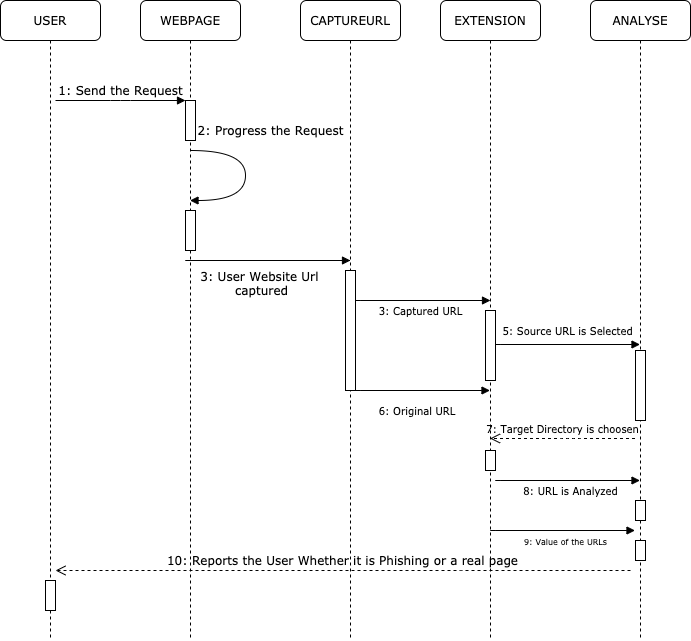

The diagram above was exported from draw.io. Its source (the exported page's mxGraphModel, read from the mxfile embedded in the PNG):
<mxGraphModel dx="2066" dy="671" grid="1" gridSize="10" guides="1" tooltips="1" connect="1" arrows="1" fold="1" page="1" pageScale="1" pageWidth="1100" pageHeight="850" background="#ffffff" math="0" shadow="0">
  <root>
    <mxCell id="0" />
    <mxCell id="1" parent="0" />
    <mxCell id="7baba1c4bc27f4b0-2" value="WEBPAGE" style="shape=umlLifeline;perimeter=lifelinePerimeter;whiteSpace=wrap;html=1;container=1;collapsible=0;recursiveResize=0;outlineConnect=0;rounded=1;shadow=0;comic=0;labelBackgroundColor=none;strokeWidth=1;fontFamily=Verdana;fontSize=12;align=center;" parent="1" vertex="1">
      <mxGeometry x="240" y="80" width="100" height="640" as="geometry" />
    </mxCell>
    <mxCell id="7baba1c4bc27f4b0-10" value="" style="html=1;points=[];perimeter=orthogonalPerimeter;rounded=0;shadow=0;comic=0;labelBackgroundColor=none;strokeWidth=1;fontFamily=Verdana;fontSize=12;align=center;" parent="7baba1c4bc27f4b0-2" vertex="1">
      <mxGeometry x="45" y="100" width="10" height="40" as="geometry" />
    </mxCell>
    <mxCell id="dmM_XXiMC5Kh2b0dI3Sj-2" value="" style="html=1;points=[];perimeter=orthogonalPerimeter;rounded=0;shadow=0;comic=0;labelBackgroundColor=none;strokeWidth=1;fontFamily=Verdana;fontSize=12;align=center;" parent="7baba1c4bc27f4b0-2" vertex="1">
      <mxGeometry x="45" y="210" width="10" height="40" as="geometry" />
    </mxCell>
    <mxCell id="7baba1c4bc27f4b0-3" value="CAPTUREURL" style="shape=umlLifeline;perimeter=lifelinePerimeter;whiteSpace=wrap;html=1;container=1;collapsible=0;recursiveResize=0;outlineConnect=0;rounded=1;shadow=0;comic=0;labelBackgroundColor=none;strokeWidth=1;fontFamily=Verdana;fontSize=12;align=center;" parent="1" vertex="1">
      <mxGeometry x="400" y="80" width="100" height="640" as="geometry" />
    </mxCell>
    <mxCell id="7baba1c4bc27f4b0-13" value="" style="html=1;points=[];perimeter=orthogonalPerimeter;rounded=0;shadow=0;comic=0;labelBackgroundColor=none;strokeWidth=1;fontFamily=Verdana;fontSize=12;align=center;" parent="7baba1c4bc27f4b0-3" vertex="1">
      <mxGeometry x="45" y="270" width="10" height="120" as="geometry" />
    </mxCell>
    <mxCell id="7baba1c4bc27f4b0-4" value="EXTENSION" style="shape=umlLifeline;perimeter=lifelinePerimeter;whiteSpace=wrap;html=1;container=1;collapsible=0;recursiveResize=0;outlineConnect=0;rounded=1;shadow=0;comic=0;labelBackgroundColor=none;strokeWidth=1;fontFamily=Verdana;fontSize=12;align=center;" parent="1" vertex="1">
      <mxGeometry x="540" y="80" width="100" height="640" as="geometry" />
    </mxCell>
    <mxCell id="dmM_XXiMC5Kh2b0dI3Sj-11" value="" style="html=1;points=[];perimeter=orthogonalPerimeter;rounded=0;shadow=0;comic=0;labelBackgroundColor=none;strokeWidth=1;fontFamily=Verdana;fontSize=12;align=center;" parent="7baba1c4bc27f4b0-4" vertex="1">
      <mxGeometry x="45" y="450" width="10" height="20" as="geometry" />
    </mxCell>
    <mxCell id="7baba1c4bc27f4b0-5" value="ANALYSE" style="shape=umlLifeline;perimeter=lifelinePerimeter;whiteSpace=wrap;html=1;container=1;collapsible=0;recursiveResize=0;outlineConnect=0;rounded=1;shadow=0;comic=0;labelBackgroundColor=none;strokeWidth=1;fontFamily=Verdana;fontSize=12;align=center;" parent="1" vertex="1">
      <mxGeometry x="690" y="80" width="100" height="640" as="geometry" />
    </mxCell>
    <mxCell id="dmM_XXiMC5Kh2b0dI3Sj-10" value="" style="html=1;points=[];perimeter=orthogonalPerimeter;rounded=0;shadow=0;comic=0;labelBackgroundColor=none;strokeWidth=1;fontFamily=Verdana;fontSize=12;align=center;" parent="7baba1c4bc27f4b0-5" vertex="1">
      <mxGeometry x="45" y="350" width="10" height="70" as="geometry" />
    </mxCell>
    <mxCell id="dmM_XXiMC5Kh2b0dI3Sj-13" value="" style="html=1;points=[];perimeter=orthogonalPerimeter;rounded=0;shadow=0;comic=0;labelBackgroundColor=none;strokeWidth=1;fontFamily=Verdana;fontSize=12;align=center;" parent="7baba1c4bc27f4b0-5" vertex="1">
      <mxGeometry x="45" y="500" width="10" height="20" as="geometry" />
    </mxCell>
    <mxCell id="dmM_XXiMC5Kh2b0dI3Sj-15" value="" style="html=1;points=[];perimeter=orthogonalPerimeter;rounded=0;shadow=0;comic=0;labelBackgroundColor=none;strokeWidth=1;fontFamily=Verdana;fontSize=12;align=center;" parent="7baba1c4bc27f4b0-5" vertex="1">
      <mxGeometry x="45" y="540" width="10" height="20" as="geometry" />
    </mxCell>
    <mxCell id="7baba1c4bc27f4b0-8" value="USER" style="shape=umlLifeline;perimeter=lifelinePerimeter;whiteSpace=wrap;html=1;container=1;collapsible=0;recursiveResize=0;outlineConnect=0;rounded=1;shadow=0;comic=0;labelBackgroundColor=none;strokeWidth=1;fontFamily=Verdana;fontSize=12;align=center;" parent="1" vertex="1">
      <mxGeometry x="100" y="80" width="100" height="640" as="geometry" />
    </mxCell>
    <mxCell id="dmM_XXiMC5Kh2b0dI3Sj-4" value="" style="html=1;points=[];perimeter=orthogonalPerimeter;rounded=0;shadow=0;comic=0;labelBackgroundColor=none;strokeWidth=1;fontFamily=Verdana;fontSize=12;align=center;" parent="7baba1c4bc27f4b0-8" vertex="1">
      <mxGeometry x="45" y="580" width="10" height="30" as="geometry" />
    </mxCell>
    <mxCell id="7baba1c4bc27f4b0-17" value="3: User Website Url &lt;br&gt;captured" style="html=1;verticalAlign=bottom;endArrow=block;labelBackgroundColor=none;fontFamily=Verdana;fontSize=12;edgeStyle=elbowEdgeStyle;elbow=vertical;" parent="1" source="7baba1c4bc27f4b0-3" edge="1">
      <mxGeometry x="0.4698" y="-40" relative="1" as="geometry">
        <mxPoint x="510" y="250" as="sourcePoint" />
        <Array as="points">
          <mxPoint x="280" y="340" />
        </Array>
        <mxPoint x="450" y="340" as="targetPoint" />
        <mxPoint x="1" as="offset" />
      </mxGeometry>
    </mxCell>
    <mxCell id="7baba1c4bc27f4b0-30" value="10: Reports the User Whether it is Phishing or a real page" style="html=1;verticalAlign=bottom;endArrow=open;dashed=1;endSize=8;labelBackgroundColor=none;fontFamily=Verdana;fontSize=12;edgeStyle=elbowEdgeStyle;elbow=vertical;" parent="1" edge="1">
      <mxGeometry relative="1" as="geometry">
        <mxPoint x="155" y="650" as="targetPoint" />
        <Array as="points">
          <mxPoint x="570" y="650" />
        </Array>
        <mxPoint x="730" y="650" as="sourcePoint" />
      </mxGeometry>
    </mxCell>
    <mxCell id="7baba1c4bc27f4b0-11" value="1: Send the Request" style="html=1;verticalAlign=bottom;endArrow=block;entryX=0;entryY=0;labelBackgroundColor=none;fontFamily=Verdana;fontSize=12;edgeStyle=elbowEdgeStyle;elbow=vertical;" parent="1" target="7baba1c4bc27f4b0-10" edge="1">
      <mxGeometry relative="1" as="geometry">
        <mxPoint x="155" y="180" as="sourcePoint" />
      </mxGeometry>
    </mxCell>
    <mxCell id="dmM_XXiMC5Kh2b0dI3Sj-3" value="2: Progress the Request" style="html=1;verticalAlign=bottom;endArrow=block;labelBackgroundColor=none;fontFamily=Verdana;fontSize=12;elbow=vertical;edgeStyle=orthogonalEdgeStyle;curved=1;exitX=1.038;exitY=0.345;exitPerimeter=0;" parent="1" target="7baba1c4bc27f4b0-2" edge="1">
      <mxGeometry x="-0.3146" y="27" relative="1" as="geometry">
        <mxPoint x="290.0000000000001" y="229.99999999999991" as="sourcePoint" />
        <mxPoint x="294.62" y="267.91999999999996" as="targetPoint" />
        <Array as="points">
          <mxPoint x="345" y="230" />
          <mxPoint x="345" y="280" />
        </Array>
        <mxPoint x="-2" y="-10" as="offset" />
      </mxGeometry>
    </mxCell>
    <mxCell id="dmM_XXiMC5Kh2b0dI3Sj-5" value="&lt;font style=&quot;font-size: 10px&quot;&gt;7: Target Directory is choosen&lt;/font&gt;" style="html=1;verticalAlign=bottom;endArrow=open;dashed=1;endSize=8;labelBackgroundColor=none;fontFamily=Verdana;fontSize=12;edgeStyle=elbowEdgeStyle;elbow=vertical;" parent="1" edge="1">
      <mxGeometry relative="1" as="geometry">
        <mxPoint x="589.5" y="518" as="targetPoint" />
        <Array as="points">
          <mxPoint x="670" y="518" />
          <mxPoint x="705" y="318" />
        </Array>
        <mxPoint x="734.5" y="518" as="sourcePoint" />
      </mxGeometry>
    </mxCell>
    <mxCell id="dmM_XXiMC5Kh2b0dI3Sj-6" value="&lt;font style=&quot;font-size: 10px&quot;&gt;3: Captured URL&lt;br&gt;&lt;/font&gt;" style="html=1;verticalAlign=bottom;endArrow=block;labelBackgroundColor=none;fontFamily=Verdana;fontSize=12;edgeStyle=elbowEdgeStyle;elbow=vertical;" parent="1" edge="1">
      <mxGeometry x="0.3913" y="-20" relative="1" as="geometry">
        <mxPoint x="540" y="380" as="sourcePoint" />
        <Array as="points">
          <mxPoint x="450" y="380" />
        </Array>
        <mxPoint x="590" y="380" as="targetPoint" />
        <mxPoint as="offset" />
      </mxGeometry>
    </mxCell>
    <mxCell id="dmM_XXiMC5Kh2b0dI3Sj-7" value="" style="html=1;points=[];perimeter=orthogonalPerimeter;rounded=0;shadow=0;comic=0;labelBackgroundColor=none;strokeWidth=1;fontFamily=Verdana;fontSize=12;align=center;" parent="1" vertex="1">
      <mxGeometry x="585" y="390" width="10" height="70" as="geometry" />
    </mxCell>
    <mxCell id="dmM_XXiMC5Kh2b0dI3Sj-8" value="&lt;font size=&quot;1&quot;&gt;6: Original URL&amp;nbsp;&amp;nbsp;&lt;/font&gt;" style="html=1;verticalAlign=bottom;endArrow=block;labelBackgroundColor=none;fontFamily=Verdana;fontSize=12;edgeStyle=elbowEdgeStyle;elbow=vertical;" parent="1" target="7baba1c4bc27f4b0-4" edge="1">
      <mxGeometry x="0.3943" y="-30" relative="1" as="geometry">
        <mxPoint x="540" y="470" as="sourcePoint" />
        <Array as="points">
          <mxPoint x="450" y="470" />
        </Array>
        <mxPoint x="585" y="470" as="targetPoint" />
        <mxPoint as="offset" />
      </mxGeometry>
    </mxCell>
    <mxCell id="dmM_XXiMC5Kh2b0dI3Sj-9" value="&lt;font size=&quot;1&quot;&gt;5: Source URL is Selected&lt;/font&gt;" style="html=1;verticalAlign=bottom;endArrow=block;labelBackgroundColor=none;fontFamily=Verdana;fontSize=12;edgeStyle=elbowEdgeStyle;elbow=vertical;" parent="1" target="7baba1c4bc27f4b0-5" edge="1">
      <mxGeometry x="0.3913" y="4" relative="1" as="geometry">
        <mxPoint x="680" y="424" as="sourcePoint" />
        <Array as="points">
          <mxPoint x="590" y="424" />
        </Array>
        <mxPoint x="730" y="424" as="targetPoint" />
        <mxPoint as="offset" />
      </mxGeometry>
    </mxCell>
    <mxCell id="dmM_XXiMC5Kh2b0dI3Sj-12" value="&lt;font size=&quot;1&quot;&gt;8: URL is Analyzed&lt;/font&gt;" style="html=1;verticalAlign=bottom;endArrow=block;labelBackgroundColor=none;fontFamily=Verdana;fontSize=12;edgeStyle=elbowEdgeStyle;elbow=vertical;" parent="1" target="7baba1c4bc27f4b0-5" edge="1">
      <mxGeometry x="0.4196" y="-20" relative="1" as="geometry">
        <mxPoint x="680" y="560" as="sourcePoint" />
        <Array as="points">
          <mxPoint x="590" y="560" />
        </Array>
        <mxPoint x="730" y="560" as="targetPoint" />
        <mxPoint as="offset" />
      </mxGeometry>
    </mxCell>
    <mxCell id="dmM_XXiMC5Kh2b0dI3Sj-14" value="&lt;font style=&quot;font-size: 8px&quot;&gt;9: Value of the URLs&lt;/font&gt;" style="html=1;verticalAlign=bottom;endArrow=block;labelBackgroundColor=none;fontFamily=Verdana;fontSize=12;edgeStyle=elbowEdgeStyle;elbow=vertical;" parent="1" edge="1">
      <mxGeometry x="0.4196" y="-20" relative="1" as="geometry">
        <mxPoint x="675" y="610" as="sourcePoint" />
        <Array as="points">
          <mxPoint x="585" y="610" />
        </Array>
        <mxPoint x="734.5" y="610" as="targetPoint" />
        <mxPoint as="offset" />
      </mxGeometry>
    </mxCell>
  </root>
</mxGraphModel>